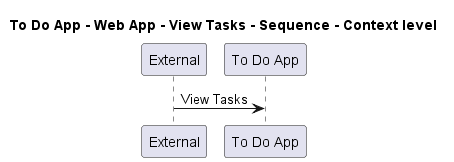

The diagram above was rendered by PlantUML. Its source (embedded in the PNG):
@startuml
!pragma layout smetana

title To Do App - Web App - View Tasks - Sequence - Context level

participant "External" as C4InterFlow.SoftwareSystems.ExternalSystem
participant "To Do App" as ToDoAppExample.SoftwareSystems.ToDoApp

C4InterFlow.SoftwareSystems.ExternalSystem -> ToDoAppExample.SoftwareSystems.ToDoApp : View Tasks


@enduml